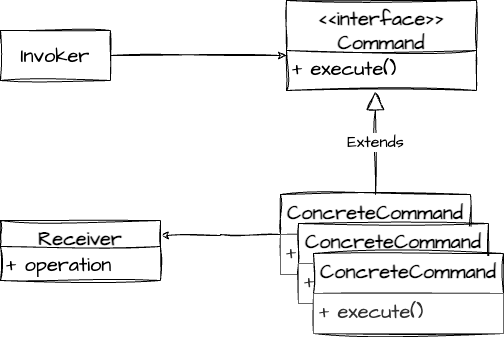

The diagram above was exported from draw.io. Its source (the exported page's mxGraphModel, read from the mxfile embedded in the PNG):
<mxGraphModel dx="954" dy="616" grid="1" gridSize="10" guides="1" tooltips="1" connect="1" arrows="1" fold="1" page="1" pageScale="1" pageWidth="827" pageHeight="1169" math="0" shadow="0">
  <root>
    <mxCell id="0" />
    <mxCell id="1" parent="0" />
    <mxCell id="k9zPDxFDIw2t5GUhBh1D-26" style="edgeStyle=orthogonalEdgeStyle;rounded=0;sketch=1;hachureGap=4;jiggle=2;curveFitting=1;orthogonalLoop=1;jettySize=auto;html=1;exitX=1;exitY=0.5;exitDx=0;exitDy=0;entryX=0;entryY=0.125;entryDx=0;entryDy=0;entryPerimeter=0;fontFamily=Architects Daughter;fontSource=https%3A%2F%2Ffonts.googleapis.com%2Fcss%3Ffamily%3DArchitects%2BDaughter;fontSize=16;" edge="1" parent="1" source="k9zPDxFDIw2t5GUhBh1D-1" target="k9zPDxFDIw2t5GUhBh1D-6">
      <mxGeometry relative="1" as="geometry" />
    </mxCell>
    <mxCell id="k9zPDxFDIw2t5GUhBh1D-1" value="Invoker" style="html=1;whiteSpace=wrap;sketch=1;hachureGap=4;jiggle=2;curveFitting=1;fontFamily=Architects Daughter;fontSource=https%3A%2F%2Ffonts.googleapis.com%2Fcss%3Ffamily%3DArchitects%2BDaughter;fontSize=20;" vertex="1" parent="1">
      <mxGeometry x="110" y="140" width="110" height="50" as="geometry" />
    </mxCell>
    <mxCell id="k9zPDxFDIw2t5GUhBh1D-3" value="&amp;lt;&amp;lt;interface&amp;gt;&amp;gt;&lt;br&gt;Command" style="swimlane;fontStyle=1;align=center;verticalAlign=top;childLayout=stackLayout;horizontal=1;startSize=50;horizontalStack=0;resizeParent=1;resizeParentMax=0;resizeLast=0;collapsible=1;marginBottom=0;whiteSpace=wrap;html=1;sketch=1;hachureGap=4;jiggle=2;curveFitting=1;fontFamily=Architects Daughter;fontSource=https%3A%2F%2Ffonts.googleapis.com%2Fcss%3Ffamily%3DArchitects%2BDaughter;fontSize=20;" vertex="1" parent="1">
      <mxGeometry x="396" y="110" width="190" height="90" as="geometry" />
    </mxCell>
    <mxCell id="k9zPDxFDIw2t5GUhBh1D-6" value="+ execute()" style="text;strokeColor=none;fillColor=none;align=left;verticalAlign=top;spacingLeft=4;spacingRight=4;overflow=hidden;rotatable=0;points=[[0,0.5],[1,0.5]];portConstraint=eastwest;whiteSpace=wrap;html=1;fontSize=20;fontFamily=Architects Daughter;" vertex="1" parent="k9zPDxFDIw2t5GUhBh1D-3">
      <mxGeometry y="50" width="190" height="40" as="geometry" />
    </mxCell>
    <mxCell id="k9zPDxFDIw2t5GUhBh1D-27" style="edgeStyle=orthogonalEdgeStyle;rounded=0;sketch=1;hachureGap=4;jiggle=2;curveFitting=1;orthogonalLoop=1;jettySize=auto;html=1;exitX=0;exitY=0.5;exitDx=0;exitDy=0;entryX=1;entryY=0.25;entryDx=0;entryDy=0;fontFamily=Architects Daughter;fontSource=https%3A%2F%2Ffonts.googleapis.com%2Fcss%3Ffamily%3DArchitects%2BDaughter;fontSize=16;" edge="1" parent="1" source="k9zPDxFDIw2t5GUhBh1D-7" target="k9zPDxFDIw2t5GUhBh1D-19">
      <mxGeometry relative="1" as="geometry" />
    </mxCell>
    <mxCell id="k9zPDxFDIw2t5GUhBh1D-7" value="ConcreteCommand" style="swimlane;fontStyle=1;align=center;verticalAlign=top;childLayout=stackLayout;horizontal=1;startSize=40;horizontalStack=0;resizeParent=1;resizeParentMax=0;resizeLast=0;collapsible=1;marginBottom=0;whiteSpace=wrap;html=1;sketch=1;hachureGap=4;jiggle=2;curveFitting=1;fontFamily=Architects Daughter;fontSource=https%3A%2F%2Ffonts.googleapis.com%2Fcss%3Ffamily%3DArchitects%2BDaughter;fontSize=20;" vertex="1" parent="1">
      <mxGeometry x="390" y="304" width="190" height="80" as="geometry" />
    </mxCell>
    <mxCell id="k9zPDxFDIw2t5GUhBh1D-8" value="+ execute()" style="text;strokeColor=#666666;fillColor=#FFFFFF;align=left;verticalAlign=top;spacingLeft=4;spacingRight=4;overflow=hidden;rotatable=0;points=[[0,0.5],[1,0.5]];portConstraint=eastwest;whiteSpace=wrap;html=1;fontSize=20;fontFamily=Architects Daughter;fontColor=#333333;" vertex="1" parent="k9zPDxFDIw2t5GUhBh1D-7">
      <mxGeometry y="40" width="190" height="40" as="geometry" />
    </mxCell>
    <mxCell id="k9zPDxFDIw2t5GUhBh1D-15" value="ConcreteCommand" style="swimlane;fontStyle=1;align=center;verticalAlign=top;childLayout=stackLayout;horizontal=1;startSize=40;horizontalStack=0;resizeParent=1;resizeParentMax=0;resizeLast=0;collapsible=1;marginBottom=0;whiteSpace=wrap;html=1;sketch=1;hachureGap=4;jiggle=2;curveFitting=1;fontFamily=Architects Daughter;fontSource=https%3A%2F%2Ffonts.googleapis.com%2Fcss%3Ffamily%3DArchitects%2BDaughter;fontSize=20;" vertex="1" parent="1">
      <mxGeometry x="408" y="333" width="190" height="80" as="geometry" />
    </mxCell>
    <mxCell id="k9zPDxFDIw2t5GUhBh1D-16" value="+ execute()" style="text;strokeColor=#666666;fillColor=#FFFFFF;align=left;verticalAlign=top;spacingLeft=4;spacingRight=4;overflow=hidden;rotatable=0;points=[[0,0.5],[1,0.5]];portConstraint=eastwest;whiteSpace=wrap;html=1;fontSize=20;fontFamily=Architects Daughter;fontColor=#333333;" vertex="1" parent="k9zPDxFDIw2t5GUhBh1D-15">
      <mxGeometry y="40" width="190" height="40" as="geometry" />
    </mxCell>
    <mxCell id="k9zPDxFDIw2t5GUhBh1D-17" value="ConcreteCommand" style="swimlane;fontStyle=1;align=center;verticalAlign=top;childLayout=stackLayout;horizontal=1;startSize=40;horizontalStack=0;resizeParent=1;resizeParentMax=0;resizeLast=0;collapsible=1;marginBottom=0;whiteSpace=wrap;html=1;sketch=1;hachureGap=4;jiggle=2;curveFitting=1;fontFamily=Architects Daughter;fontSource=https%3A%2F%2Ffonts.googleapis.com%2Fcss%3Ffamily%3DArchitects%2BDaughter;fontSize=20;" vertex="1" parent="1">
      <mxGeometry x="423" y="363" width="190" height="80" as="geometry" />
    </mxCell>
    <mxCell id="k9zPDxFDIw2t5GUhBh1D-18" value="+ execute()" style="text;strokeColor=#666666;fillColor=#FFFFFF;align=left;verticalAlign=top;spacingLeft=4;spacingRight=4;overflow=hidden;rotatable=0;points=[[0,0.5],[1,0.5]];portConstraint=eastwest;whiteSpace=wrap;html=1;fontSize=20;fontFamily=Architects Daughter;fontColor=#333333;" vertex="1" parent="k9zPDxFDIw2t5GUhBh1D-17">
      <mxGeometry y="40" width="190" height="40" as="geometry" />
    </mxCell>
    <mxCell id="k9zPDxFDIw2t5GUhBh1D-19" value="Receiver" style="swimlane;fontStyle=1;align=center;verticalAlign=top;childLayout=stackLayout;horizontal=1;startSize=26;horizontalStack=0;resizeParent=1;resizeParentMax=0;resizeLast=0;collapsible=1;marginBottom=0;whiteSpace=wrap;html=1;sketch=1;hachureGap=4;jiggle=2;curveFitting=1;fontFamily=Architects Daughter;fontSource=https%3A%2F%2Ffonts.googleapis.com%2Fcss%3Ffamily%3DArchitects%2BDaughter;fontSize=20;" vertex="1" parent="1">
      <mxGeometry x="110" y="330" width="160" height="60" as="geometry" />
    </mxCell>
    <mxCell id="k9zPDxFDIw2t5GUhBh1D-20" value="+ operation" style="text;strokeColor=none;fillColor=none;align=left;verticalAlign=top;spacingLeft=4;spacingRight=4;overflow=hidden;rotatable=0;points=[[0,0.5],[1,0.5]];portConstraint=eastwest;whiteSpace=wrap;html=1;fontSize=20;fontFamily=Architects Daughter;" vertex="1" parent="k9zPDxFDIw2t5GUhBh1D-19">
      <mxGeometry y="26" width="160" height="34" as="geometry" />
    </mxCell>
    <mxCell id="k9zPDxFDIw2t5GUhBh1D-23" value="Extends" style="endArrow=block;endSize=16;endFill=0;html=1;rounded=0;sketch=1;hachureGap=4;jiggle=2;curveFitting=1;fontFamily=Architects Daughter;fontSource=https%3A%2F%2Ffonts.googleapis.com%2Fcss%3Ffamily%3DArchitects%2BDaughter;fontSize=16;entryX=0.468;entryY=1.025;entryDx=0;entryDy=0;entryPerimeter=0;exitX=0.5;exitY=0;exitDx=0;exitDy=0;" edge="1" parent="1" source="k9zPDxFDIw2t5GUhBh1D-7" target="k9zPDxFDIw2t5GUhBh1D-6">
      <mxGeometry width="160" relative="1" as="geometry">
        <mxPoint x="640" y="170" as="sourcePoint" />
        <mxPoint x="500" y="300" as="targetPoint" />
      </mxGeometry>
    </mxCell>
  </root>
</mxGraphModel>